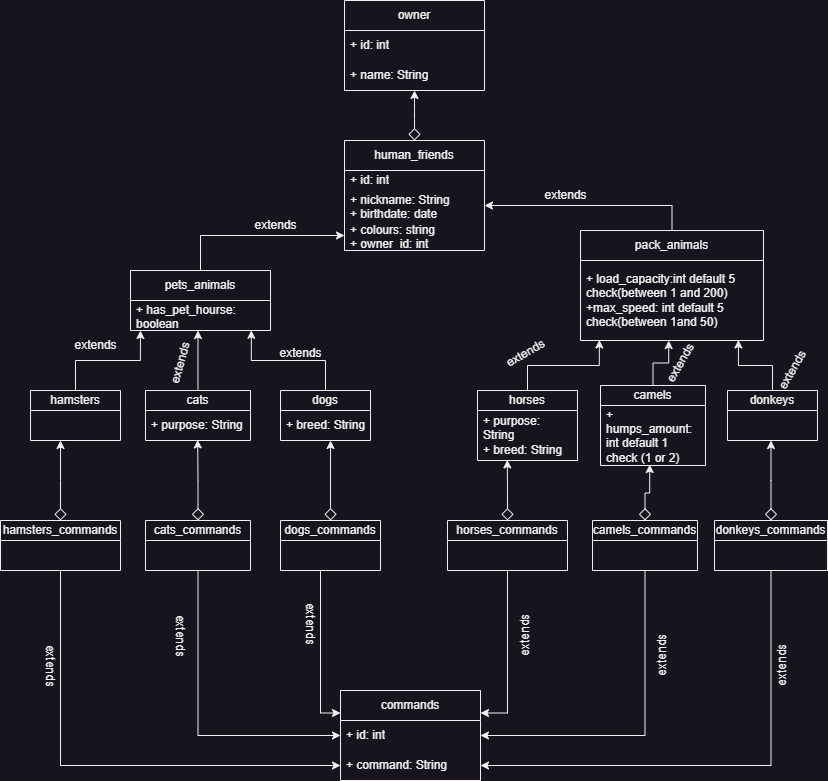

The diagram above was exported from draw.io. Its source (the exported page's mxGraphModel, read from the mxfile embedded in the PNG):
<mxGraphModel dx="1050" dy="669" grid="1" gridSize="10" guides="1" tooltips="1" connect="1" arrows="1" fold="1" page="1" pageScale="1" pageWidth="827" pageHeight="1169" math="0" shadow="0">
  <root>
    <mxCell id="0" />
    <mxCell id="1" parent="0" />
    <mxCell id="VJtIN2wKlewjYfq5QkN0-2" value="&lt;font style=&quot;vertical-align: inherit;&quot;&gt;&lt;font style=&quot;vertical-align: inherit;&quot;&gt;owner&lt;/font&gt;&lt;/font&gt;" style="swimlane;fontStyle=0;childLayout=stackLayout;horizontal=1;startSize=30;horizontalStack=0;resizeParent=1;resizeParentMax=0;resizeLast=0;collapsible=1;marginBottom=0;whiteSpace=wrap;html=1;" vertex="1" parent="1">
      <mxGeometry x="344" y="20" width="140" height="90" as="geometry" />
    </mxCell>
    <mxCell id="VJtIN2wKlewjYfq5QkN0-3" value="&lt;font style=&quot;vertical-align: inherit;&quot;&gt;&lt;font style=&quot;vertical-align: inherit;&quot;&gt;+ id: int&lt;/font&gt;&lt;/font&gt;" style="text;strokeColor=none;fillColor=none;align=left;verticalAlign=middle;spacingLeft=4;spacingRight=4;overflow=hidden;points=[[0,0.5],[1,0.5]];portConstraint=eastwest;rotatable=0;whiteSpace=wrap;html=1;" vertex="1" parent="VJtIN2wKlewjYfq5QkN0-2">
      <mxGeometry y="30" width="140" height="30" as="geometry" />
    </mxCell>
    <mxCell id="VJtIN2wKlewjYfq5QkN0-4" value="&lt;font style=&quot;vertical-align: inherit;&quot;&gt;&lt;font style=&quot;vertical-align: inherit;&quot;&gt;+ name: String&lt;/font&gt;&lt;/font&gt;" style="text;strokeColor=none;fillColor=none;align=left;verticalAlign=middle;spacingLeft=4;spacingRight=4;overflow=hidden;points=[[0,0.5],[1,0.5]];portConstraint=eastwest;rotatable=0;whiteSpace=wrap;html=1;" vertex="1" parent="VJtIN2wKlewjYfq5QkN0-2">
      <mxGeometry y="60" width="140" height="30" as="geometry" />
    </mxCell>
    <mxCell id="VJtIN2wKlewjYfq5QkN0-10" value="" style="edgeStyle=orthogonalEdgeStyle;rounded=1;orthogonalLoop=1;jettySize=auto;html=1;startArrow=diamond;startFill=0;strokeWidth=1;targetPerimeterSpacing=0;sourcePerimeterSpacing=0;startSize=10;" edge="1" parent="1" source="VJtIN2wKlewjYfq5QkN0-6" target="VJtIN2wKlewjYfq5QkN0-4">
      <mxGeometry relative="1" as="geometry">
        <Array as="points">
          <mxPoint x="414" y="130" />
          <mxPoint x="414" y="130" />
        </Array>
      </mxGeometry>
    </mxCell>
    <mxCell id="VJtIN2wKlewjYfq5QkN0-6" value="human_friends" style="swimlane;fontStyle=0;childLayout=stackLayout;horizontal=1;startSize=30;horizontalStack=0;resizeParent=1;resizeParentMax=0;resizeLast=0;collapsible=1;marginBottom=0;whiteSpace=wrap;html=1;" vertex="1" parent="1">
      <mxGeometry x="344" y="160" width="140" height="110" as="geometry" />
    </mxCell>
    <mxCell id="VJtIN2wKlewjYfq5QkN0-7" value="+ id: int" style="text;strokeColor=none;fillColor=none;align=left;verticalAlign=middle;spacingLeft=4;spacingRight=4;overflow=hidden;points=[[0,0.5],[1,0.5]];portConstraint=eastwest;rotatable=0;whiteSpace=wrap;html=1;" vertex="1" parent="VJtIN2wKlewjYfq5QkN0-6">
      <mxGeometry y="30" width="140" height="20" as="geometry" />
    </mxCell>
    <mxCell id="VJtIN2wKlewjYfq5QkN0-8" value="+ nickname: String&lt;br&gt;+ birthdate: date" style="text;strokeColor=none;fillColor=none;align=left;verticalAlign=middle;spacingLeft=4;spacingRight=4;overflow=hidden;points=[[0,0.5],[1,0.5]];portConstraint=eastwest;rotatable=0;whiteSpace=wrap;html=1;" vertex="1" parent="VJtIN2wKlewjYfq5QkN0-6">
      <mxGeometry y="50" width="140" height="30" as="geometry" />
    </mxCell>
    <mxCell id="VJtIN2wKlewjYfq5QkN0-9" value="+ colours: string&lt;br&gt;+ owner_id: int" style="text;strokeColor=none;fillColor=none;align=left;verticalAlign=middle;spacingLeft=4;spacingRight=4;overflow=hidden;points=[[0,0.5],[1,0.5]];portConstraint=eastwest;rotatable=0;whiteSpace=wrap;html=1;" vertex="1" parent="VJtIN2wKlewjYfq5QkN0-6">
      <mxGeometry y="80" width="140" height="30" as="geometry" />
    </mxCell>
    <mxCell id="VJtIN2wKlewjYfq5QkN0-91" style="edgeStyle=orthogonalEdgeStyle;rounded=0;orthogonalLoop=1;jettySize=auto;html=1;entryX=0;entryY=0.5;entryDx=0;entryDy=0;" edge="1" parent="1" source="VJtIN2wKlewjYfq5QkN0-11" target="VJtIN2wKlewjYfq5QkN0-9">
      <mxGeometry relative="1" as="geometry" />
    </mxCell>
    <mxCell id="VJtIN2wKlewjYfq5QkN0-11" value="pets_animals&lt;br&gt;" style="swimlane;fontStyle=0;childLayout=stackLayout;horizontal=1;startSize=30;horizontalStack=0;resizeParent=1;resizeParentMax=0;resizeLast=0;collapsible=1;marginBottom=0;whiteSpace=wrap;html=1;" vertex="1" parent="1">
      <mxGeometry x="130" y="290" width="140" height="60" as="geometry" />
    </mxCell>
    <mxCell id="VJtIN2wKlewjYfq5QkN0-12" value="+ has_pet_hourse: boolean" style="text;strokeColor=none;fillColor=none;align=left;verticalAlign=middle;spacingLeft=4;spacingRight=4;overflow=hidden;points=[[0,0.5],[1,0.5]];portConstraint=eastwest;rotatable=0;whiteSpace=wrap;html=1;" vertex="1" parent="VJtIN2wKlewjYfq5QkN0-11">
      <mxGeometry y="30" width="140" height="30" as="geometry" />
    </mxCell>
    <mxCell id="VJtIN2wKlewjYfq5QkN0-29" style="edgeStyle=orthogonalEdgeStyle;rounded=0;orthogonalLoop=1;jettySize=auto;html=1;entryX=0.071;entryY=1;entryDx=0;entryDy=0;entryPerimeter=0;" edge="1" parent="1" source="VJtIN2wKlewjYfq5QkN0-15" target="VJtIN2wKlewjYfq5QkN0-12">
      <mxGeometry relative="1" as="geometry">
        <Array as="points">
          <mxPoint x="75" y="380" />
          <mxPoint x="140" y="380" />
        </Array>
      </mxGeometry>
    </mxCell>
    <mxCell id="VJtIN2wKlewjYfq5QkN0-15" value="hamsters" style="swimlane;fontStyle=0;childLayout=stackLayout;horizontal=1;startSize=20;horizontalStack=0;resizeParent=1;resizeParentMax=0;resizeLast=0;collapsible=1;marginBottom=0;whiteSpace=wrap;html=1;" vertex="1" parent="1">
      <mxGeometry x="30" y="410" width="90" height="50" as="geometry" />
    </mxCell>
    <mxCell id="VJtIN2wKlewjYfq5QkN0-31" style="edgeStyle=orthogonalEdgeStyle;rounded=0;orthogonalLoop=1;jettySize=auto;html=1;entryX=0.482;entryY=1;entryDx=0;entryDy=0;entryPerimeter=0;" edge="1" parent="1" source="VJtIN2wKlewjYfq5QkN0-19" target="VJtIN2wKlewjYfq5QkN0-12">
      <mxGeometry relative="1" as="geometry" />
    </mxCell>
    <mxCell id="VJtIN2wKlewjYfq5QkN0-19" value="cats" style="swimlane;fontStyle=0;childLayout=stackLayout;horizontal=1;startSize=20;horizontalStack=0;resizeParent=1;resizeParentMax=0;resizeLast=0;collapsible=1;marginBottom=0;whiteSpace=wrap;html=1;" vertex="1" parent="1">
      <mxGeometry x="145" y="410" width="105" height="50" as="geometry" />
    </mxCell>
    <mxCell id="VJtIN2wKlewjYfq5QkN0-23" value="+ purpose: String" style="text;strokeColor=none;fillColor=none;align=left;verticalAlign=middle;spacingLeft=4;spacingRight=4;overflow=hidden;points=[[0,0.5],[1,0.5]];portConstraint=eastwest;rotatable=0;whiteSpace=wrap;html=1;" vertex="1" parent="VJtIN2wKlewjYfq5QkN0-19">
      <mxGeometry y="20" width="105" height="30" as="geometry" />
    </mxCell>
    <mxCell id="VJtIN2wKlewjYfq5QkN0-32" style="edgeStyle=orthogonalEdgeStyle;rounded=0;orthogonalLoop=1;jettySize=auto;html=1;entryX=0.863;entryY=0.993;entryDx=0;entryDy=0;entryPerimeter=0;" edge="1" parent="1" source="VJtIN2wKlewjYfq5QkN0-24" target="VJtIN2wKlewjYfq5QkN0-12">
      <mxGeometry relative="1" as="geometry" />
    </mxCell>
    <mxCell id="VJtIN2wKlewjYfq5QkN0-24" value="dogs" style="swimlane;fontStyle=0;childLayout=stackLayout;horizontal=1;startSize=20;horizontalStack=0;resizeParent=1;resizeParentMax=0;resizeLast=0;collapsible=1;marginBottom=0;whiteSpace=wrap;html=1;" vertex="1" parent="1">
      <mxGeometry x="280" y="410" width="90" height="50" as="geometry" />
    </mxCell>
    <mxCell id="VJtIN2wKlewjYfq5QkN0-25" value="+ breed: String" style="text;strokeColor=none;fillColor=none;align=left;verticalAlign=middle;spacingLeft=4;spacingRight=4;overflow=hidden;points=[[0,0.5],[1,0.5]];portConstraint=eastwest;rotatable=0;whiteSpace=wrap;html=1;" vertex="1" parent="VJtIN2wKlewjYfq5QkN0-24">
      <mxGeometry y="20" width="90" height="30" as="geometry" />
    </mxCell>
    <mxCell id="VJtIN2wKlewjYfq5QkN0-67" style="edgeStyle=orthogonalEdgeStyle;rounded=0;orthogonalLoop=1;jettySize=auto;html=1;entryX=0;entryY=0.5;entryDx=0;entryDy=0;" edge="1" parent="1" source="VJtIN2wKlewjYfq5QkN0-33" target="VJtIN2wKlewjYfq5QkN0-63">
      <mxGeometry relative="1" as="geometry" />
    </mxCell>
    <mxCell id="VJtIN2wKlewjYfq5QkN0-85" style="edgeStyle=orthogonalEdgeStyle;rounded=0;orthogonalLoop=1;jettySize=auto;html=1;startArrow=diamond;startFill=0;startSize=10;" edge="1" parent="1" source="VJtIN2wKlewjYfq5QkN0-33">
      <mxGeometry relative="1" as="geometry">
        <mxPoint x="60" y="460" as="targetPoint" />
      </mxGeometry>
    </mxCell>
    <mxCell id="VJtIN2wKlewjYfq5QkN0-33" value="hamsters_commands" style="swimlane;fontStyle=0;childLayout=stackLayout;horizontal=1;startSize=20;horizontalStack=0;resizeParent=1;resizeParentMax=0;resizeLast=0;collapsible=1;marginBottom=0;whiteSpace=wrap;html=1;" vertex="1" parent="1">
      <mxGeometry y="540" width="120" height="50" as="geometry" />
    </mxCell>
    <mxCell id="VJtIN2wKlewjYfq5QkN0-65" style="edgeStyle=orthogonalEdgeStyle;rounded=0;orthogonalLoop=1;jettySize=auto;html=1;exitX=0.5;exitY=1;exitDx=0;exitDy=0;entryX=0;entryY=0.5;entryDx=0;entryDy=0;" edge="1" parent="1" source="VJtIN2wKlewjYfq5QkN0-35" target="VJtIN2wKlewjYfq5QkN0-61">
      <mxGeometry relative="1" as="geometry" />
    </mxCell>
    <mxCell id="VJtIN2wKlewjYfq5QkN0-83" style="edgeStyle=orthogonalEdgeStyle;rounded=0;orthogonalLoop=1;jettySize=auto;html=1;entryX=0.497;entryY=0.98;entryDx=0;entryDy=0;entryPerimeter=0;startArrow=diamond;startFill=0;startSize=10;" edge="1" parent="1" source="VJtIN2wKlewjYfq5QkN0-35" target="VJtIN2wKlewjYfq5QkN0-23">
      <mxGeometry relative="1" as="geometry" />
    </mxCell>
    <mxCell id="VJtIN2wKlewjYfq5QkN0-35" value="cats_commands" style="swimlane;fontStyle=0;childLayout=stackLayout;horizontal=1;startSize=20;horizontalStack=0;resizeParent=1;resizeParentMax=0;resizeLast=0;collapsible=1;marginBottom=0;whiteSpace=wrap;html=1;" vertex="1" parent="1">
      <mxGeometry x="145" y="540" width="105" height="50" as="geometry" />
    </mxCell>
    <mxCell id="VJtIN2wKlewjYfq5QkN0-72" style="edgeStyle=orthogonalEdgeStyle;rounded=0;orthogonalLoop=1;jettySize=auto;html=1;entryX=0;entryY=0.25;entryDx=0;entryDy=0;" edge="1" parent="1" source="VJtIN2wKlewjYfq5QkN0-38" target="VJtIN2wKlewjYfq5QkN0-60">
      <mxGeometry relative="1" as="geometry">
        <Array as="points">
          <mxPoint x="320" y="733" />
        </Array>
      </mxGeometry>
    </mxCell>
    <mxCell id="VJtIN2wKlewjYfq5QkN0-84" style="edgeStyle=orthogonalEdgeStyle;rounded=0;orthogonalLoop=1;jettySize=auto;html=1;entryX=0.556;entryY=1;entryDx=0;entryDy=0;entryPerimeter=0;startSize=10;startArrow=diamond;startFill=0;" edge="1" parent="1" source="VJtIN2wKlewjYfq5QkN0-38" target="VJtIN2wKlewjYfq5QkN0-25">
      <mxGeometry relative="1" as="geometry" />
    </mxCell>
    <mxCell id="VJtIN2wKlewjYfq5QkN0-38" value="dogs_commands" style="swimlane;fontStyle=0;childLayout=stackLayout;horizontal=1;startSize=20;horizontalStack=0;resizeParent=1;resizeParentMax=0;resizeLast=0;collapsible=1;marginBottom=0;whiteSpace=wrap;html=1;" vertex="1" parent="1">
      <mxGeometry x="280" y="540" width="100" height="50" as="geometry" />
    </mxCell>
    <mxCell id="VJtIN2wKlewjYfq5QkN0-92" style="edgeStyle=orthogonalEdgeStyle;rounded=0;orthogonalLoop=1;jettySize=auto;html=1;entryX=1;entryY=0.5;entryDx=0;entryDy=0;" edge="1" parent="1" source="VJtIN2wKlewjYfq5QkN0-41" target="VJtIN2wKlewjYfq5QkN0-8">
      <mxGeometry relative="1" as="geometry" />
    </mxCell>
    <mxCell id="VJtIN2wKlewjYfq5QkN0-41" value="pack_animals" style="swimlane;fontStyle=0;childLayout=stackLayout;horizontal=1;startSize=30;horizontalStack=0;resizeParent=1;resizeParentMax=0;resizeLast=0;collapsible=1;marginBottom=0;whiteSpace=wrap;html=1;" vertex="1" parent="1">
      <mxGeometry x="580" y="250" width="183" height="110" as="geometry" />
    </mxCell>
    <mxCell id="VJtIN2wKlewjYfq5QkN0-42" value="+ load_capacity:int default 5&lt;br&gt;check(between 1 and 200)&lt;br&gt;+max_speed: int default 5&lt;br&gt;check(between 1and 50)" style="text;strokeColor=none;fillColor=none;align=left;verticalAlign=middle;spacingLeft=4;spacingRight=4;overflow=hidden;points=[[0,0.5],[1,0.5]];portConstraint=eastwest;rotatable=0;whiteSpace=wrap;html=1;" vertex="1" parent="VJtIN2wKlewjYfq5QkN0-41">
      <mxGeometry y="30" width="183" height="80" as="geometry" />
    </mxCell>
    <mxCell id="VJtIN2wKlewjYfq5QkN0-103" style="edgeStyle=orthogonalEdgeStyle;rounded=0;orthogonalLoop=1;jettySize=auto;html=1;entryX=0.103;entryY=0.993;entryDx=0;entryDy=0;entryPerimeter=0;" edge="1" parent="1" source="VJtIN2wKlewjYfq5QkN0-45" target="VJtIN2wKlewjYfq5QkN0-42">
      <mxGeometry relative="1" as="geometry" />
    </mxCell>
    <mxCell id="VJtIN2wKlewjYfq5QkN0-45" value="horses" style="swimlane;fontStyle=0;childLayout=stackLayout;horizontal=1;startSize=20;horizontalStack=0;resizeParent=1;resizeParentMax=0;resizeLast=0;collapsible=1;marginBottom=0;whiteSpace=wrap;html=1;" vertex="1" parent="1">
      <mxGeometry x="477" y="410" width="100" height="70" as="geometry" />
    </mxCell>
    <mxCell id="VJtIN2wKlewjYfq5QkN0-59" value="+ purpose: String&lt;br&gt;+ breed: String" style="text;strokeColor=none;fillColor=none;align=left;verticalAlign=middle;spacingLeft=4;spacingRight=4;overflow=hidden;points=[[0,0.5],[1,0.5]];portConstraint=eastwest;rotatable=0;whiteSpace=wrap;html=1;" vertex="1" parent="VJtIN2wKlewjYfq5QkN0-45">
      <mxGeometry y="20" width="100" height="50" as="geometry" />
    </mxCell>
    <mxCell id="VJtIN2wKlewjYfq5QkN0-46" style="edgeStyle=orthogonalEdgeStyle;rounded=0;orthogonalLoop=1;jettySize=auto;html=1;entryX=0.482;entryY=1;entryDx=0;entryDy=0;entryPerimeter=0;" edge="1" parent="1" source="VJtIN2wKlewjYfq5QkN0-48" target="VJtIN2wKlewjYfq5QkN0-42">
      <mxGeometry relative="1" as="geometry" />
    </mxCell>
    <mxCell id="VJtIN2wKlewjYfq5QkN0-48" value="camels" style="swimlane;fontStyle=0;childLayout=stackLayout;horizontal=1;startSize=20;horizontalStack=0;resizeParent=1;resizeParentMax=0;resizeLast=0;collapsible=1;marginBottom=0;whiteSpace=wrap;html=1;" vertex="1" parent="1">
      <mxGeometry x="600" y="405" width="105" height="80" as="geometry" />
    </mxCell>
    <mxCell id="VJtIN2wKlewjYfq5QkN0-49" value="+ humps_amount: int default 1 check (1 or 2)" style="text;strokeColor=none;fillColor=none;align=left;verticalAlign=middle;spacingLeft=4;spacingRight=4;overflow=hidden;points=[[0,0.5],[1,0.5]];portConstraint=eastwest;rotatable=0;whiteSpace=wrap;html=1;" vertex="1" parent="VJtIN2wKlewjYfq5QkN0-48">
      <mxGeometry y="20" width="105" height="60" as="geometry" />
    </mxCell>
    <mxCell id="VJtIN2wKlewjYfq5QkN0-50" style="edgeStyle=orthogonalEdgeStyle;rounded=0;orthogonalLoop=1;jettySize=auto;html=1;entryX=0.863;entryY=0.993;entryDx=0;entryDy=0;entryPerimeter=0;" edge="1" parent="1" source="VJtIN2wKlewjYfq5QkN0-52" target="VJtIN2wKlewjYfq5QkN0-42">
      <mxGeometry relative="1" as="geometry" />
    </mxCell>
    <mxCell id="VJtIN2wKlewjYfq5QkN0-52" value="donkeys" style="swimlane;fontStyle=0;childLayout=stackLayout;horizontal=1;startSize=20;horizontalStack=0;resizeParent=1;resizeParentMax=0;resizeLast=0;collapsible=1;marginBottom=0;whiteSpace=wrap;html=1;" vertex="1" parent="1">
      <mxGeometry x="727" y="410" width="90" height="50" as="geometry" />
    </mxCell>
    <mxCell id="VJtIN2wKlewjYfq5QkN0-68" style="edgeStyle=orthogonalEdgeStyle;rounded=0;orthogonalLoop=1;jettySize=auto;html=1;entryX=1;entryY=0.25;entryDx=0;entryDy=0;" edge="1" parent="1" source="VJtIN2wKlewjYfq5QkN0-54" target="VJtIN2wKlewjYfq5QkN0-60">
      <mxGeometry relative="1" as="geometry" />
    </mxCell>
    <mxCell id="VJtIN2wKlewjYfq5QkN0-86" style="edgeStyle=orthogonalEdgeStyle;rounded=0;orthogonalLoop=1;jettySize=auto;html=1;entryX=0.298;entryY=0.988;entryDx=0;entryDy=0;entryPerimeter=0;startSize=10;startArrow=diamond;startFill=0;" edge="1" parent="1" source="VJtIN2wKlewjYfq5QkN0-54" target="VJtIN2wKlewjYfq5QkN0-59">
      <mxGeometry relative="1" as="geometry" />
    </mxCell>
    <mxCell id="VJtIN2wKlewjYfq5QkN0-54" value="horses_commands" style="swimlane;fontStyle=0;childLayout=stackLayout;horizontal=1;startSize=20;horizontalStack=0;resizeParent=1;resizeParentMax=0;resizeLast=0;collapsible=1;marginBottom=0;whiteSpace=wrap;html=1;" vertex="1" parent="1">
      <mxGeometry x="447" y="540" width="120" height="50" as="geometry" />
    </mxCell>
    <mxCell id="VJtIN2wKlewjYfq5QkN0-69" style="edgeStyle=orthogonalEdgeStyle;rounded=0;orthogonalLoop=1;jettySize=auto;html=1;entryX=1;entryY=0.5;entryDx=0;entryDy=0;" edge="1" parent="1" source="VJtIN2wKlewjYfq5QkN0-55" target="VJtIN2wKlewjYfq5QkN0-61">
      <mxGeometry relative="1" as="geometry" />
    </mxCell>
    <mxCell id="VJtIN2wKlewjYfq5QkN0-90" style="edgeStyle=orthogonalEdgeStyle;rounded=0;orthogonalLoop=1;jettySize=auto;html=1;entryX=0.469;entryY=0.983;entryDx=0;entryDy=0;entryPerimeter=0;startSize=10;startArrow=diamond;startFill=0;" edge="1" parent="1" source="VJtIN2wKlewjYfq5QkN0-55" target="VJtIN2wKlewjYfq5QkN0-49">
      <mxGeometry relative="1" as="geometry" />
    </mxCell>
    <mxCell id="VJtIN2wKlewjYfq5QkN0-55" value="camels_commands" style="swimlane;fontStyle=0;childLayout=stackLayout;horizontal=1;startSize=20;horizontalStack=0;resizeParent=1;resizeParentMax=0;resizeLast=0;collapsible=1;marginBottom=0;whiteSpace=wrap;html=1;" vertex="1" parent="1">
      <mxGeometry x="592" y="540" width="105" height="50" as="geometry" />
    </mxCell>
    <mxCell id="VJtIN2wKlewjYfq5QkN0-70" style="edgeStyle=orthogonalEdgeStyle;rounded=0;orthogonalLoop=1;jettySize=auto;html=1;entryX=1;entryY=0.5;entryDx=0;entryDy=0;" edge="1" parent="1" source="VJtIN2wKlewjYfq5QkN0-56" target="VJtIN2wKlewjYfq5QkN0-63">
      <mxGeometry relative="1" as="geometry" />
    </mxCell>
    <mxCell id="VJtIN2wKlewjYfq5QkN0-89" style="edgeStyle=orthogonalEdgeStyle;rounded=0;orthogonalLoop=1;jettySize=auto;html=1;startSize=10;startArrow=diamond;startFill=0;" edge="1" parent="1" source="VJtIN2wKlewjYfq5QkN0-56">
      <mxGeometry relative="1" as="geometry">
        <mxPoint x="770.5" y="460" as="targetPoint" />
      </mxGeometry>
    </mxCell>
    <mxCell id="VJtIN2wKlewjYfq5QkN0-56" value="donkeys_commands" style="swimlane;fontStyle=0;childLayout=stackLayout;horizontal=1;startSize=20;horizontalStack=0;resizeParent=1;resizeParentMax=0;resizeLast=0;collapsible=1;marginBottom=0;whiteSpace=wrap;html=1;" vertex="1" parent="1">
      <mxGeometry x="714" y="540" width="113" height="50" as="geometry" />
    </mxCell>
    <mxCell id="VJtIN2wKlewjYfq5QkN0-60" value="commands" style="swimlane;fontStyle=0;childLayout=stackLayout;horizontal=1;startSize=30;horizontalStack=0;resizeParent=1;resizeParentMax=0;resizeLast=0;collapsible=1;marginBottom=0;whiteSpace=wrap;html=1;" vertex="1" parent="1">
      <mxGeometry x="340" y="710" width="140" height="90" as="geometry" />
    </mxCell>
    <mxCell id="VJtIN2wKlewjYfq5QkN0-61" value="+ id: int" style="text;strokeColor=none;fillColor=none;align=left;verticalAlign=middle;spacingLeft=4;spacingRight=4;overflow=hidden;points=[[0,0.5],[1,0.5]];portConstraint=eastwest;rotatable=0;whiteSpace=wrap;html=1;" vertex="1" parent="VJtIN2wKlewjYfq5QkN0-60">
      <mxGeometry y="30" width="140" height="30" as="geometry" />
    </mxCell>
    <mxCell id="VJtIN2wKlewjYfq5QkN0-63" value="+ command: String" style="text;strokeColor=none;fillColor=none;align=left;verticalAlign=middle;spacingLeft=4;spacingRight=4;overflow=hidden;points=[[0,0.5],[1,0.5]];portConstraint=eastwest;rotatable=0;whiteSpace=wrap;html=1;" vertex="1" parent="VJtIN2wKlewjYfq5QkN0-60">
      <mxGeometry y="60" width="140" height="30" as="geometry" />
    </mxCell>
    <mxCell id="VJtIN2wKlewjYfq5QkN0-73" value="extends" style="text;html=1;align=center;verticalAlign=middle;resizable=0;points=[];autosize=1;strokeColor=none;fillColor=none;rotation=-90;" vertex="1" parent="1">
      <mxGeometry x="490" y="640" width="70" height="30" as="geometry" />
    </mxCell>
    <mxCell id="VJtIN2wKlewjYfq5QkN0-76" value="extends&lt;br&gt;" style="text;html=1;align=center;verticalAlign=middle;resizable=0;points=[];autosize=1;strokeColor=none;fillColor=none;rotation=-90;" vertex="1" parent="1">
      <mxGeometry x="627" y="660" width="70" height="30" as="geometry" />
    </mxCell>
    <mxCell id="VJtIN2wKlewjYfq5QkN0-77" value="extends" style="text;html=1;align=center;verticalAlign=middle;resizable=0;points=[];autosize=1;strokeColor=none;fillColor=none;rotation=-90;" vertex="1" parent="1">
      <mxGeometry x="747" y="670" width="70" height="30" as="geometry" />
    </mxCell>
    <mxCell id="VJtIN2wKlewjYfq5QkN0-78" value="extends" style="text;html=1;align=center;verticalAlign=middle;resizable=0;points=[];autosize=1;strokeColor=none;fillColor=none;rotation=90;" vertex="1" parent="1">
      <mxGeometry x="275" y="628" width="70" height="30" as="geometry" />
    </mxCell>
    <mxCell id="VJtIN2wKlewjYfq5QkN0-79" value="extends" style="text;html=1;align=center;verticalAlign=middle;resizable=0;points=[];autosize=1;strokeColor=none;fillColor=none;rotation=90;" vertex="1" parent="1">
      <mxGeometry x="145" y="640" width="70" height="30" as="geometry" />
    </mxCell>
    <mxCell id="VJtIN2wKlewjYfq5QkN0-80" value="extends" style="text;html=1;align=center;verticalAlign=middle;resizable=0;points=[];autosize=1;strokeColor=none;fillColor=none;rotation=90;" vertex="1" parent="1">
      <mxGeometry x="15" y="670" width="70" height="30" as="geometry" />
    </mxCell>
    <mxCell id="VJtIN2wKlewjYfq5QkN0-93" value="extends" style="text;html=1;align=center;verticalAlign=middle;resizable=0;points=[];autosize=1;strokeColor=none;fillColor=none;" vertex="1" parent="1">
      <mxGeometry x="530" y="200" width="70" height="30" as="geometry" />
    </mxCell>
    <mxCell id="VJtIN2wKlewjYfq5QkN0-94" value="extends" style="text;html=1;align=center;verticalAlign=middle;resizable=0;points=[];autosize=1;strokeColor=none;fillColor=none;" vertex="1" parent="1">
      <mxGeometry x="240" y="230" width="70" height="30" as="geometry" />
    </mxCell>
    <mxCell id="VJtIN2wKlewjYfq5QkN0-96" value="extends" style="text;html=1;align=center;verticalAlign=middle;resizable=0;points=[];autosize=1;strokeColor=none;fillColor=none;rotation=-30;" vertex="1" parent="1">
      <mxGeometry x="490" y="358" width="70" height="30" as="geometry" />
    </mxCell>
    <mxCell id="VJtIN2wKlewjYfq5QkN0-97" value="extends" style="text;html=1;align=center;verticalAlign=middle;resizable=0;points=[];autosize=1;strokeColor=none;fillColor=none;rotation=-60;" vertex="1" parent="1">
      <mxGeometry x="645" y="368" width="70" height="30" as="geometry" />
    </mxCell>
    <mxCell id="VJtIN2wKlewjYfq5QkN0-98" value="extends" style="text;html=1;align=center;verticalAlign=middle;resizable=0;points=[];autosize=1;strokeColor=none;fillColor=none;rotation=-60;" vertex="1" parent="1">
      <mxGeometry x="757" y="375" width="70" height="30" as="geometry" />
    </mxCell>
    <mxCell id="VJtIN2wKlewjYfq5QkN0-100" value="extends" style="text;html=1;align=center;verticalAlign=middle;resizable=0;points=[];autosize=1;strokeColor=none;fillColor=none;rotation=-75;" vertex="1" parent="1">
      <mxGeometry x="145" y="368" width="70" height="30" as="geometry" />
    </mxCell>
    <mxCell id="VJtIN2wKlewjYfq5QkN0-101" value="extends" style="text;html=1;align=center;verticalAlign=middle;resizable=0;points=[];autosize=1;strokeColor=none;fillColor=none;" vertex="1" parent="1">
      <mxGeometry x="265" y="358" width="70" height="30" as="geometry" />
    </mxCell>
    <mxCell id="VJtIN2wKlewjYfq5QkN0-102" value="extends" style="text;html=1;align=center;verticalAlign=middle;resizable=0;points=[];autosize=1;strokeColor=none;fillColor=none;" vertex="1" parent="1">
      <mxGeometry x="60" y="350" width="70" height="30" as="geometry" />
    </mxCell>
  </root>
</mxGraphModel>